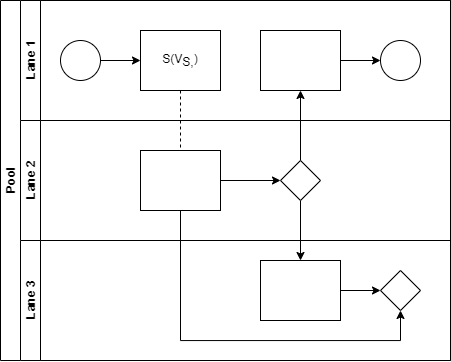

The diagram above was exported from draw.io. Its source (the exported page's mxGraphModel, read from the mxfile embedded in the PNG):
<mxGraphModel dx="1238" dy="651" grid="1" gridSize="10" guides="1" tooltips="1" connect="1" arrows="1" fold="1" page="1" pageScale="1" pageWidth="827" pageHeight="1169" math="0" shadow="0">
  <root>
    <mxCell id="0" />
    <mxCell id="1" parent="0" />
    <mxCell id="dNxyNK7c78bLwvsdeMH5-19" value="Pool" style="swimlane;html=1;childLayout=stackLayout;resizeParent=1;resizeParentMax=0;horizontal=0;startSize=20;horizontalStack=0;" parent="1" vertex="1">
      <mxGeometry x="120" y="120" width="450" height="360" as="geometry" />
    </mxCell>
    <mxCell id="dNxyNK7c78bLwvsdeMH5-27" value="" style="edgeStyle=orthogonalEdgeStyle;rounded=0;orthogonalLoop=1;jettySize=auto;html=1;dashed=1;endArrow=none;endFill=0;" parent="dNxyNK7c78bLwvsdeMH5-19" source="dNxyNK7c78bLwvsdeMH5-24" target="dNxyNK7c78bLwvsdeMH5-26" edge="1">
      <mxGeometry relative="1" as="geometry" />
    </mxCell>
    <mxCell id="dNxyNK7c78bLwvsdeMH5-31" style="edgeStyle=orthogonalEdgeStyle;rounded=0;orthogonalLoop=1;jettySize=auto;html=1;endArrow=classic;endFill=1;" parent="dNxyNK7c78bLwvsdeMH5-19" source="dNxyNK7c78bLwvsdeMH5-28" target="dNxyNK7c78bLwvsdeMH5-30" edge="1">
      <mxGeometry relative="1" as="geometry" />
    </mxCell>
    <mxCell id="dNxyNK7c78bLwvsdeMH5-35" style="edgeStyle=orthogonalEdgeStyle;rounded=0;orthogonalLoop=1;jettySize=auto;html=1;endArrow=classic;endFill=1;" parent="dNxyNK7c78bLwvsdeMH5-19" source="dNxyNK7c78bLwvsdeMH5-28" target="dNxyNK7c78bLwvsdeMH5-34" edge="1">
      <mxGeometry relative="1" as="geometry" />
    </mxCell>
    <mxCell id="dNxyNK7c78bLwvsdeMH5-38" style="edgeStyle=orthogonalEdgeStyle;rounded=0;orthogonalLoop=1;jettySize=auto;html=1;endArrow=classic;endFill=1;" parent="dNxyNK7c78bLwvsdeMH5-19" source="dNxyNK7c78bLwvsdeMH5-26" target="dNxyNK7c78bLwvsdeMH5-36" edge="1">
      <mxGeometry relative="1" as="geometry">
        <Array as="points">
          <mxPoint x="180" y="340" />
          <mxPoint x="400" y="340" />
        </Array>
      </mxGeometry>
    </mxCell>
    <mxCell id="dNxyNK7c78bLwvsdeMH5-20" value="Lane 1" style="swimlane;html=1;startSize=20;horizontal=0;" parent="dNxyNK7c78bLwvsdeMH5-19" vertex="1">
      <mxGeometry x="20" width="430" height="120" as="geometry" />
    </mxCell>
    <mxCell id="dNxyNK7c78bLwvsdeMH5-25" value="" style="edgeStyle=orthogonalEdgeStyle;rounded=0;orthogonalLoop=1;jettySize=auto;html=1;" parent="dNxyNK7c78bLwvsdeMH5-20" source="dNxyNK7c78bLwvsdeMH5-23" target="dNxyNK7c78bLwvsdeMH5-24" edge="1">
      <mxGeometry relative="1" as="geometry" />
    </mxCell>
    <mxCell id="dNxyNK7c78bLwvsdeMH5-23" value="" style="ellipse;whiteSpace=wrap;html=1;" parent="dNxyNK7c78bLwvsdeMH5-20" vertex="1">
      <mxGeometry x="40" y="40" width="40" height="40" as="geometry" />
    </mxCell>
    <mxCell id="dNxyNK7c78bLwvsdeMH5-24" value="S(V&lt;sub&gt;S,&lt;/sub&gt;)" style="rounded=0;whiteSpace=wrap;html=1;fontFamily=Helvetica;fontSize=12;fontColor=#000000;align=center;" parent="dNxyNK7c78bLwvsdeMH5-20" vertex="1">
      <mxGeometry x="120" y="30" width="80" height="60" as="geometry" />
    </mxCell>
    <mxCell id="dNxyNK7c78bLwvsdeMH5-33" value="" style="edgeStyle=orthogonalEdgeStyle;rounded=0;orthogonalLoop=1;jettySize=auto;html=1;endArrow=classic;endFill=1;" parent="dNxyNK7c78bLwvsdeMH5-20" source="dNxyNK7c78bLwvsdeMH5-30" target="dNxyNK7c78bLwvsdeMH5-32" edge="1">
      <mxGeometry relative="1" as="geometry" />
    </mxCell>
    <mxCell id="dNxyNK7c78bLwvsdeMH5-30" value="" style="rounded=0;whiteSpace=wrap;html=1;fontFamily=Helvetica;fontSize=12;fontColor=#000000;align=center;" parent="dNxyNK7c78bLwvsdeMH5-20" vertex="1">
      <mxGeometry x="240" y="30" width="80" height="60" as="geometry" />
    </mxCell>
    <mxCell id="dNxyNK7c78bLwvsdeMH5-32" value="" style="ellipse;whiteSpace=wrap;html=1;" parent="dNxyNK7c78bLwvsdeMH5-20" vertex="1">
      <mxGeometry x="360" y="40" width="40" height="40" as="geometry" />
    </mxCell>
    <mxCell id="dNxyNK7c78bLwvsdeMH5-21" value="Lane 2" style="swimlane;html=1;startSize=20;horizontal=0;" parent="dNxyNK7c78bLwvsdeMH5-19" vertex="1">
      <mxGeometry x="20" y="120" width="430" height="120" as="geometry" />
    </mxCell>
    <mxCell id="dNxyNK7c78bLwvsdeMH5-29" value="" style="edgeStyle=orthogonalEdgeStyle;rounded=0;orthogonalLoop=1;jettySize=auto;html=1;endArrow=classic;endFill=1;" parent="dNxyNK7c78bLwvsdeMH5-21" source="dNxyNK7c78bLwvsdeMH5-26" target="dNxyNK7c78bLwvsdeMH5-28" edge="1">
      <mxGeometry relative="1" as="geometry" />
    </mxCell>
    <mxCell id="dNxyNK7c78bLwvsdeMH5-26" value="" style="rounded=0;whiteSpace=wrap;html=1;fontFamily=Helvetica;fontSize=12;fontColor=#000000;align=center;" parent="dNxyNK7c78bLwvsdeMH5-21" vertex="1">
      <mxGeometry x="120" y="30" width="80" height="60" as="geometry" />
    </mxCell>
    <mxCell id="dNxyNK7c78bLwvsdeMH5-28" value="" style="rhombus;whiteSpace=wrap;html=1;fontFamily=Helvetica;fontSize=12;fontColor=#000000;align=center;" parent="dNxyNK7c78bLwvsdeMH5-21" vertex="1">
      <mxGeometry x="260" y="40" width="40" height="40" as="geometry" />
    </mxCell>
    <mxCell id="dNxyNK7c78bLwvsdeMH5-22" value="Lane 3" style="swimlane;html=1;startSize=20;horizontal=0;" parent="dNxyNK7c78bLwvsdeMH5-19" vertex="1">
      <mxGeometry x="20" y="240" width="430" height="120" as="geometry" />
    </mxCell>
    <mxCell id="dNxyNK7c78bLwvsdeMH5-37" value="" style="edgeStyle=orthogonalEdgeStyle;rounded=0;orthogonalLoop=1;jettySize=auto;html=1;endArrow=classic;endFill=1;" parent="dNxyNK7c78bLwvsdeMH5-22" source="dNxyNK7c78bLwvsdeMH5-34" target="dNxyNK7c78bLwvsdeMH5-36" edge="1">
      <mxGeometry relative="1" as="geometry" />
    </mxCell>
    <mxCell id="dNxyNK7c78bLwvsdeMH5-34" value="" style="rounded=0;whiteSpace=wrap;html=1;fontFamily=Helvetica;fontSize=12;fontColor=#000000;align=center;" parent="dNxyNK7c78bLwvsdeMH5-22" vertex="1">
      <mxGeometry x="240" y="20" width="80" height="60" as="geometry" />
    </mxCell>
    <mxCell id="dNxyNK7c78bLwvsdeMH5-36" value="" style="rhombus;whiteSpace=wrap;html=1;fontFamily=Helvetica;fontSize=12;fontColor=#000000;align=center;" parent="dNxyNK7c78bLwvsdeMH5-22" vertex="1">
      <mxGeometry x="360" y="30" width="40" height="40" as="geometry" />
    </mxCell>
  </root>
</mxGraphModel>